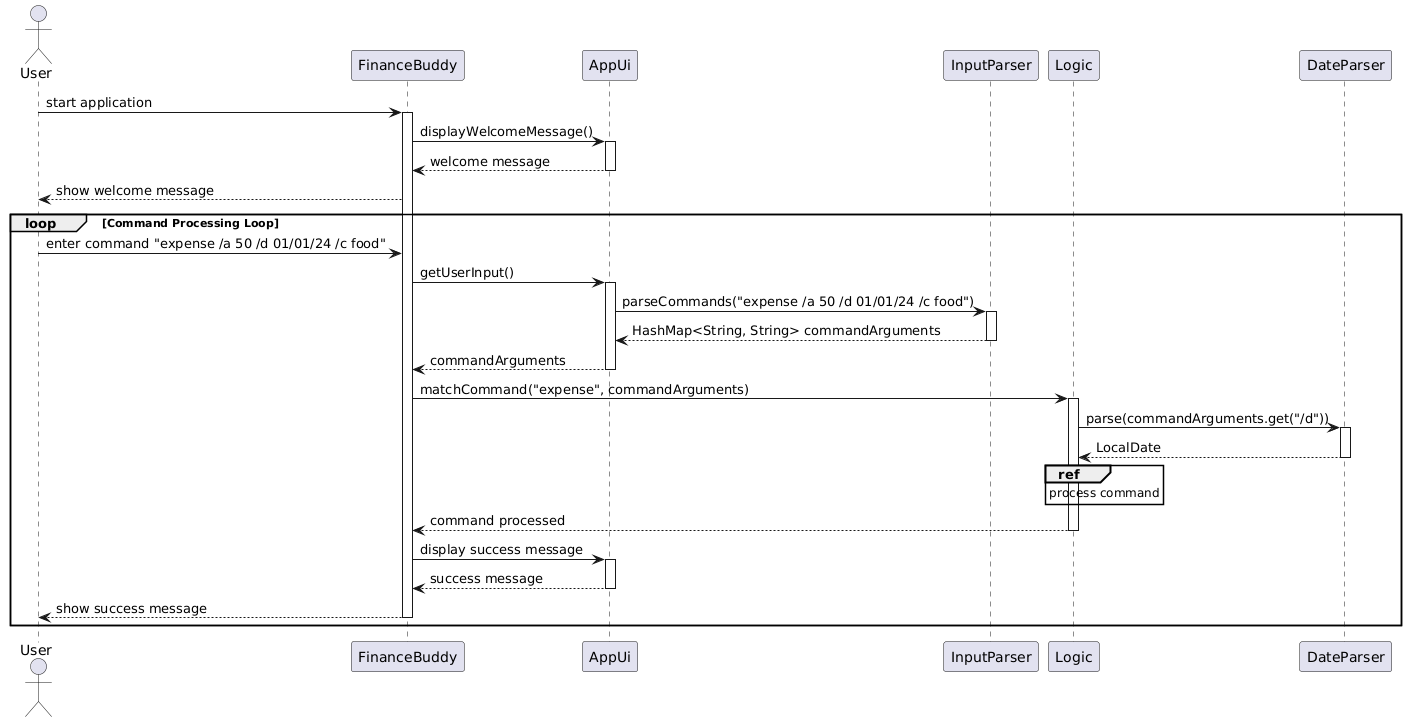

The diagram above was rendered by PlantUML. Its source (embedded in the PNG):
@startuml
actor User
User -> FinanceBuddy : start application
activate FinanceBuddy
FinanceBuddy -> AppUi : displayWelcomeMessage()
activate AppUi
AppUi --> FinanceBuddy : welcome message
deactivate AppUi
FinanceBuddy --> User : show welcome message

loop Command Processing Loop
    User -> FinanceBuddy : enter command "expense /a 50 /d 01/01/24 /c food"
    FinanceBuddy -> AppUi : getUserInput()
    activate AppUi
    AppUi -> InputParser : parseCommands("expense /a 50 /d 01/01/24 /c food")
    activate InputParser
    InputParser --> AppUi : HashMap<String, String> commandArguments
    deactivate InputParser
    AppUi --> FinanceBuddy : commandArguments
    deactivate AppUi

    FinanceBuddy -> Logic : matchCommand("expense", commandArguments)
    activate Logic

    Logic -> DateParser : parse(commandArguments.get("/d"))
    activate DateParser
    DateParser --> Logic : LocalDate
    deactivate DateParser

    ref over Logic : process command
    Logic --> FinanceBuddy : command processed

    deactivate Logic

    FinanceBuddy -> AppUi : display success message
    activate AppUi
    AppUi --> FinanceBuddy : success message
    deactivate AppUi
    FinanceBuddy --> User : show success message
    deactivate FinanceBuddy
end
@enduml